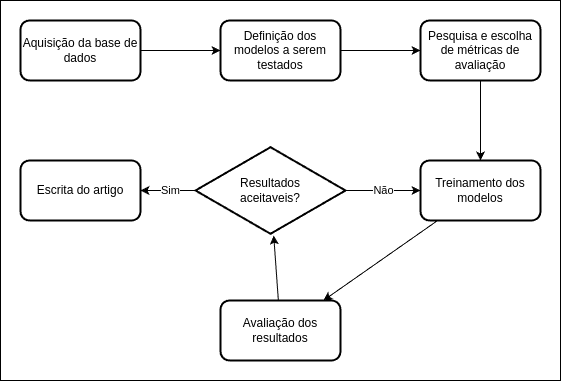

The diagram above was exported from draw.io. Its source (the exported page's mxGraphModel, read from the mxfile embedded in the PNG):
<mxGraphModel dx="1293" dy="536" grid="1" gridSize="10" guides="1" tooltips="1" connect="1" arrows="1" fold="1" page="1" pageScale="1" pageWidth="850" pageHeight="1100" math="0" shadow="0">
  <root>
    <mxCell id="0" />
    <mxCell id="1" parent="0" />
    <mxCell id="2" value="" style="rounded=0;whiteSpace=wrap;html=1;fillColor=#FFFFFF;fontColor=#000000;" parent="1" vertex="1">
      <mxGeometry x="80" y="240" width="560" height="380" as="geometry" />
    </mxCell>
    <mxCell id="9" style="edgeStyle=none;html=1;fontColor=#000000;strokeColor=#000000;" parent="1" source="3" target="4" edge="1">
      <mxGeometry relative="1" as="geometry" />
    </mxCell>
    <mxCell id="3" value="Aquisição da base de dados" style="rounded=1;whiteSpace=wrap;html=1;fontColor=#000000;fillColor=#FFFFFF;strokeWidth=2;" parent="1" vertex="1">
      <mxGeometry x="100" y="260" width="120" height="60" as="geometry" />
    </mxCell>
    <mxCell id="10" style="edgeStyle=none;html=1;fontColor=#000000;strokeColor=#000000;" parent="1" source="4" target="5" edge="1">
      <mxGeometry relative="1" as="geometry" />
    </mxCell>
    <mxCell id="4" value="Definição dos modelos a serem testados" style="rounded=1;whiteSpace=wrap;html=1;fontColor=#000000;fillColor=#FFFFFF;strokeWidth=2;" parent="1" vertex="1">
      <mxGeometry x="300" y="260" width="120" height="60" as="geometry" />
    </mxCell>
    <mxCell id="11" style="edgeStyle=none;html=1;fontColor=#000000;strokeColor=#000000;" parent="1" source="5" target="6" edge="1">
      <mxGeometry relative="1" as="geometry" />
    </mxCell>
    <mxCell id="5" value="Pesquisa e escolha de métricas de avaliação" style="rounded=1;whiteSpace=wrap;html=1;fontColor=#000000;fillColor=#FFFFFF;strokeWidth=2;" parent="1" vertex="1">
      <mxGeometry x="500" y="260" width="120" height="60" as="geometry" />
    </mxCell>
    <mxCell id="12" style="edgeStyle=none;html=1;fontColor=#000000;strokeColor=#000000;" parent="1" source="6" target="7" edge="1">
      <mxGeometry relative="1" as="geometry" />
    </mxCell>
    <mxCell id="6" value="Treinamento dos modelos" style="rounded=1;whiteSpace=wrap;html=1;fontColor=#000000;fillColor=#FFFFFF;strokeWidth=2;" parent="1" vertex="1">
      <mxGeometry x="500" y="400" width="120" height="60" as="geometry" />
    </mxCell>
    <mxCell id="13" style="edgeStyle=none;html=1;fontColor=#000000;strokeColor=#000000;" parent="1" source="7" target="14" edge="1">
      <mxGeometry relative="1" as="geometry" />
    </mxCell>
    <mxCell id="7" value="Avaliação dos resultados" style="rounded=1;whiteSpace=wrap;html=1;fontColor=#000000;fillColor=#FFFFFF;strokeWidth=2;" parent="1" vertex="1">
      <mxGeometry x="300" y="540" width="120" height="60" as="geometry" />
    </mxCell>
    <mxCell id="8" value="Escrita do artigo" style="rounded=1;whiteSpace=wrap;html=1;fontColor=#000000;fillColor=#FFFFFF;strokeWidth=2;" parent="1" vertex="1">
      <mxGeometry x="100" y="400" width="120" height="60" as="geometry" />
    </mxCell>
    <mxCell id="15" value="&lt;span style=&quot;&quot;&gt;Sim&lt;/span&gt;" style="edgeStyle=none;html=1;strokeColor=#000000;fontColor=#000000;verticalAlign=middle;fontStyle=0;labelBackgroundColor=#FFFFFF;" parent="1" source="14" target="8" edge="1">
      <mxGeometry x="-0.0909" relative="1" as="geometry">
        <mxPoint as="offset" />
      </mxGeometry>
    </mxCell>
    <mxCell id="16" value="Não" style="edgeStyle=none;html=1;strokeColor=#000000;fontColor=#000000;labelBackgroundColor=#FFFFFF;" parent="1" source="14" target="6" edge="1">
      <mxGeometry x="0.0133" relative="1" as="geometry">
        <Array as="points">
          <mxPoint x="460" y="430" />
        </Array>
        <mxPoint as="offset" />
      </mxGeometry>
    </mxCell>
    <mxCell id="14" value="Resultados &lt;br&gt;aceitaveis?" style="html=1;whiteSpace=wrap;aspect=fixed;shape=isoRectangle;strokeWidth=2;fontColor=#000000;fillColor=#FFFFFF;" parent="1" vertex="1">
      <mxGeometry x="275" y="385" width="150" height="90" as="geometry" />
    </mxCell>
  </root>
</mxGraphModel>